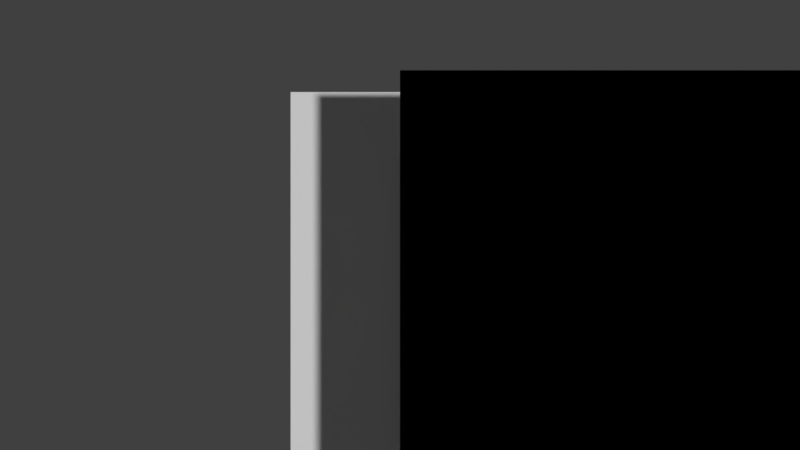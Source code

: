 # Source: Test_map.blend  (saved by Blender 2.79.0; exported with 4.5.12 LTS)
import bpy
from mathutils import Matrix  # noqa: F401  (used for matrix-valued properties, if any)

bpy.ops.wm.read_factory_settings(use_empty=True)
scene = bpy.context.scene
scene.name = 'Scene'

# ---- collections
col_collection_1 = bpy.data.collections.new('Collection 1'); scene.collection.children.link(col_collection_1)

# ---- materials (node trees are filled in below, after node groups)
mat_collisions = bpy.data.materials.new('Collisions')
mat_collisions.alpha_threshold = 0.0
mat_collisions.use_transparent_shadow = False
mat_collisions.preview_render_type = 'CUBE'
mat_collisions.roughness = 0.5
mat_collisions.specular_intensity = 0.0
mat_tileset = bpy.data.materials.new('tileset')
mat_tileset.alpha_threshold = 0.0
mat_tileset.use_transparent_shadow = False
mat_tileset.roughness = 0.5

# ---- material node trees

# ---- world
world_world = bpy.data.worlds.new('World'); scene.world = world_world
world_world.color = (0.05088, 0.05088, 0.05088)
world_world.use_sun_shadow = False
world_world.sun_shadow_jitter_overblur = 0.0
world_world.cycles.sampling_method = 'MANUAL'

# ---- cameras
cam_camera = bpy.data.cameras.new('Camera')
cam_camera.type = 'ORTHO'
cam_camera.clip_end = 100.0
cam_camera.lens = 35.0
cam_camera.sensor_width = 32.0
cam_camera.sensor_height = 18.0
cam_camera.ortho_scale = 7.314
cam_camera.dof.focus_distance = 0.0
cam_camera.dof.aperture_fstop = 128.0

# ---- meshes
me_cube_004 = bpy.data.meshes.new('Cube.004')
me_cube_004.from_pydata([(0.0, 0.0, 0.0), (0.0, 0.0, 2.0), (0.0, 2.0, 0.0), (0.0, 2.0, 2.0), (2.0, 0.0, 0.0), (2.0, 0.0, 2.0), (2.0, 2.0, 0.0), (2.0, 2.0, 2.0)], [], [(0, 1, 3, 2), (2, 3, 7, 6), (6, 7, 5, 4), (4, 5, 1, 0), (2, 6, 4, 0), (7, 3, 1, 5)])
_uv = me_cube_004.uv_layers.new(name='UVMap')
_uv.uv.foreach_set('vector', [1.0, 1.0, 0.0, 1.0, 0.0, 0.0, 1.0, 0.0, 1.0, 1.0, 1.192e-07, 1.0, 0.0, 1.788e-07, 1.0, 0.0, 1.0, 1.0, 0.0, 1.0, 0.0, 1.007e-07, 1.0, 0.0, 0.0, 1.0, 0.0, 0.0, 1.0, 0.0, 1.0, 1.0, 0.0, 1.0, 0.0, 0.0, 1.0, 0.0, 1.0, 1.0, 1.0, 0.0, 1.0, 1.0, 5.431e-08, 1.0, 0.0, 0.0])
me_cube_004.materials.append(mat_collisions)
me_cube_004.use_remesh_preserve_volume = False
me_cube_004.use_remesh_preserve_attributes = False
me_cube_004.use_mirror_vertex_groups = False
me_cube_004.update()
me_cube_003 = bpy.data.meshes.new('Cube.003')
me_cube_003.from_pydata([(0.0, 0.0, 0.0), (0.0, 0.0, 2.0), (0.0, 2.0, 0.0), (0.0, 2.0, 2.0), (2.0, 0.0, 0.0), (2.0, 0.0, 2.0), (2.0, 2.0, 0.0), (2.0, 2.0, 2.0)], [], [(0, 1, 3, 2), (2, 3, 7, 6), (6, 7, 5, 4), (4, 5, 1, 0), (2, 6, 4, 0), (7, 3, 1, 5)])
_uv = me_cube_003.uv_layers.new(name='UVMap')
_uv.uv.foreach_set('vector', [1.0, 1.0, 0.0, 1.0, 0.0, 0.0, 1.0, 0.0, 1.0, 1.0, 1.192e-07, 1.0, 0.0, 1.788e-07, 1.0, 0.0, 1.0, 1.0, 0.0, 1.0, 0.0, 1.007e-07, 1.0, 0.0, 0.0, 1.0, 0.0, 0.0, 1.0, 0.0, 1.0, 1.0, 0.0, 1.0, 0.0, 0.0, 1.0, 0.0, 1.0, 1.0, 1.0, 0.0, 1.0, 1.0, 5.431e-08, 1.0, 0.0, 0.0])
me_cube_003.materials.append(mat_collisions)
me_cube_003.use_remesh_preserve_volume = False
me_cube_003.use_remesh_preserve_attributes = False
me_cube_003.use_mirror_vertex_groups = False
me_cube_003.update()
me_cube_002 = bpy.data.meshes.new('Cube.002')
me_cube_002.from_pydata([(0.0, 0.0, 0.0), (0.0, 0.0, 2.0), (0.0, 2.0, 0.0), (0.0, 2.0, 2.0), (2.0, 0.0, 0.0), (2.0, 0.0, 2.0), (2.0, 2.0, 0.0), (2.0, 2.0, 2.0)], [], [(0, 1, 3, 2), (2, 3, 7, 6), (6, 7, 5, 4), (4, 5, 1, 0), (2, 6, 4, 0), (7, 3, 1, 5)])
_uv = me_cube_002.uv_layers.new(name='UVMap')
_uv.uv.foreach_set('vector', [1.0, 1.0, 0.0, 1.0, 0.0, 0.0, 1.0, 0.0, 1.0, 1.0, 1.192e-07, 1.0, 0.0, 1.788e-07, 1.0, 0.0, 1.0, 1.0, 0.0, 1.0, 0.0, 1.007e-07, 1.0, 0.0, 0.0, 1.0, 0.0, 0.0, 1.0, 0.0, 1.0, 1.0, 0.0, 1.0, 0.0, 0.0, 1.0, 0.0, 1.0, 1.0, 1.0, 0.0, 1.0, 1.0, 5.431e-08, 1.0, 0.0, 0.0])
me_cube_002.materials.append(mat_collisions)
me_cube_002.use_remesh_preserve_volume = False
me_cube_002.use_remesh_preserve_attributes = False
me_cube_002.use_mirror_vertex_groups = False
me_cube_002.update()
me_cube_000 = bpy.data.meshes.new('Cube.000')
me_cube_000.from_pydata([(0.0, 0.0, 0.0), (0.0, 0.0, 2.0), (0.0, 2.0, 0.0), (0.0, 2.0, 2.0), (2.0, 0.0, 0.0), (2.0, 0.0, 2.0), (2.0, 2.0, 0.0), (2.0, 2.0, 2.0)], [], [(0, 1, 3, 2), (2, 3, 7, 6), (6, 7, 5, 4), (4, 5, 1, 0), (2, 6, 4, 0), (7, 3, 1, 5)])
_uv = me_cube_000.uv_layers.new(name='UVMap')
_uv.uv.foreach_set('vector', [1.0, 1.0, 0.0, 1.0, 0.0, 0.0, 1.0, 0.0, 1.0, 1.0, 1.192e-07, 1.0, 0.0, 1.788e-07, 1.0, 0.0, 1.0, 1.0, 0.0, 1.0, 0.0, 1.007e-07, 1.0, 0.0, 0.0, 1.0, 0.0, 0.0, 1.0, 0.0, 1.0, 1.0, 0.0, 1.0, 0.0, 0.0, 1.0, 0.0, 1.0, 1.0, 1.0, 0.0, 1.0, 1.0, 5.431e-08, 1.0, 0.0, 0.0])
me_cube_000.materials.append(mat_collisions)
me_cube_000.use_remesh_preserve_volume = False
me_cube_000.use_remesh_preserve_attributes = False
me_cube_000.use_mirror_vertex_groups = False
me_cube_000.update()
me_plane = bpy.data.meshes.new('Plane')
me_plane.from_pydata([(8.0, -14.0, 1.0), (0.0, -14.0, 1.0), (4.0, -14.0, 1.0), (6.0, -2.0, 1.0), (0.0, -14.0, 0.0), (2.0, -14.0, 0.0), (2.0, -14.0, 1.0), (4.0, -10.0, 1.0), (6.0, -8.0, 1.0), (0.0, -6.0, 1.0), (10.0, -10.0, 1.0), (0.0, -12.0, 1.0), (0.0, -10.0, 1.0), (6.0, -10.0, 1.0), (0.0, -8.0, 1.0), (8.0, -2.0, 1.0), (12.0, -2.0, 1.0), (2.0, -4.0, 1.0), (0.0, -4.0, 1.0), (14.0, -2.0, 1.0), (0.0, -2.0, 1.0), (2.0, 0.0, 1.0), (0.0, 0.0, 1.0), (16.0, -2.0, 1.0), (6.0, 0.0, 1.0), (4.0, 0.0, 1.0), (2.0, -8.0, 1.0), (10.0, -2.0, 1.0), (10.0, 0.0, 1.0), (8.0, 0.0, 1.0), (12.0, 0.0, 1.0), (14.0, -8.0, 1.0), (14.0, 0.0, 1.0), (18.0, -4.0, 1.0), (8.0, -14.0, 0.0), (18.0, -2.0, 1.0), (8.0, -10.0, 1.0), (16.0, 0.0, 1.0), (20.0, 0.0, 1.0), (18.0, 0.0, 1.0), (20.0, -2.0, 1.0), (18.0, -6.0, 1.0), (20.0, -4.0, 1.0), (6.0, -4.0, 1.0), (20.0, -6.0, 1.0), (2.0, -10.0, 1.0), (18.0, -8.0, 1.0), (20.0, -12.0, 1.0), (20.0, -14.0, 1.0), (10.0, -14.0, 1.0), (16.0, -14.0, 1.0), (18.0, -12.0, 1.0), (6.0, -14.0, 1.0), (18.0, -10.0, 1.0), (20.0, -10.0, 1.0), (20.0, -8.0, 1.0), (20.0, -14.0, 0.0), (14.0, -12.0, 1.0), (6.0, -6.0, 1.0), (12.0, -10.0, 1.0), (14.0, -10.0, 1.0), (12.0, -14.0, 0.0), (10.0, -14.0, 0.0), (8.0, -8.0, 1.0), (16.0, -10.0, 1.0), (6.0, -12.0, 1.0), (16.0, -12.0, 1.0), (2.0, -2.0, 1.0), (4.0, -6.0, 1.0), (10.0, -12.0, 1.0), (10.0, -8.0, 1.0), (16.0, -8.0, 1.0), (10.0, -4.0, 1.0), (16.0, -4.0, 1.0), (12.0, -6.0, 1.0), (4.0, -2.0, 1.0), (4.0, -14.0, 0.0), (16.0, -6.0, 1.0), (10.0, -6.0, 1.0), (2.0, -6.0, 1.0), (14.0, -4.0, 1.0), (8.0, -6.0, 1.0), (8.0, -4.0, 1.0), (14.0, -6.0, 1.0), (12.0, -4.0, 1.0), (4.0, -4.0, 1.0), (4.0, -12.0, 1.0), (4.0, -8.0, 1.0), (8.0, -12.0, 1.0), (12.0, -12.0, 1.0), (6.0, -14.0, 0.0), (12.0, -8.0, 1.0), (2.0, -12.0, 1.0), (18.0, -14.0, 0.0), (14.0, -14.0, 0.0), (16.0, -14.0, 0.0), (12.0, -14.0, 1.0), (14.0, -14.0, 1.0), (18.0, -14.0, 1.0)], [], [(76, 5, 6, 2), (5, 4, 1, 6), (1, 6, 92, 11), (6, 2, 86, 92), (11, 92, 45, 12), (12, 45, 26, 14), (14, 26, 79, 9), (9, 79, 17, 18), (18, 17, 67, 20), (20, 67, 21, 22), (67, 75, 25, 21), (75, 3, 24, 25), (3, 15, 29, 24), (15, 27, 28, 29), (27, 16, 30, 28), (16, 19, 32, 30), (19, 23, 37, 32), (23, 35, 39, 37), (35, 40, 38, 39), (33, 42, 40, 35), (41, 44, 42, 33), (46, 55, 44, 41), (64, 53, 46, 71), (66, 51, 53, 64), (51, 47, 54, 53), (98, 48, 47, 51), (50, 98, 51, 66), (53, 54, 55, 46), (97, 50, 66, 57), (96, 97, 57, 89), (49, 96, 89, 69), (0, 49, 69, 88), (52, 0, 88, 65), (2, 52, 65, 86), (26, 87, 68, 79), (87, 8, 58, 68), (8, 63, 81, 58), (63, 70, 78, 81), (70, 91, 74, 78), (91, 31, 83, 74), (31, 71, 77, 83), (71, 46, 41, 77), (79, 68, 85, 17), (68, 58, 43, 85), (58, 81, 82, 43), (81, 78, 72, 82), (78, 74, 84, 72), (74, 83, 80, 84), (83, 77, 73, 80), (77, 41, 33, 73), (17, 85, 75, 67), (85, 43, 3, 75), (43, 82, 15, 3), (82, 72, 27, 15), (72, 84, 16, 27), (84, 80, 19, 16), (80, 73, 23, 19), (73, 33, 35, 23), (45, 7, 87, 26), (7, 13, 8, 87), (13, 36, 63, 8), (36, 10, 70, 63), (10, 59, 91, 70), (59, 60, 31, 91), (60, 64, 71, 31), (92, 86, 7, 45), (86, 65, 13, 7), (65, 88, 36, 13), (88, 69, 10, 36), (69, 89, 59, 10), (89, 57, 60, 59), (57, 66, 64, 60), (90, 76, 2, 52), (34, 90, 52, 0), (62, 34, 0, 49), (61, 62, 49, 96), (94, 61, 96, 97), (95, 94, 97, 50), (93, 95, 50, 98), (56, 93, 98, 48)])
_uv = me_plane.uv_layers.new(name='UVMap')
_uv.uv.foreach_set('vector', [0.1252, 0.0007813, 0.2498, 0.0007813, 0.2498, 0.4992, 0.1252, 0.4992, 0.1252, 0.0007813, 0.2498, 0.0007813, 0.2498, 0.4992, 0.1252, 0.4992, 0.1252, 0.5008, 0.2498, 0.5008, 0.2498, 0.9992, 0.1252, 0.9992, 0.1252, 0.5008, 0.2498, 0.5008, 0.2498, 0.9992, 0.1252, 0.9992, 0.1252, 0.5008, 0.2498, 0.5008, 0.2498, 0.9992, 0.1252, 0.9992, 0.1252, 0.5008, 0.2498, 0.5008, 0.2498, 0.9992, 0.1252, 0.9992, 0.1252, 0.5008, 0.2498, 0.5008, 0.2498, 0.9992, 0.1252, 0.9992, 0.1252, 0.5008, 0.2498, 0.5008, 0.2498, 0.9992, 0.1252, 0.9992, 0.1252, 0.5008, 0.2498, 0.5008, 0.2498, 0.9992, 0.1252, 0.9992, 0.1252, 0.5008, 0.2498, 0.5008, 0.2498, 0.9992, 0.1252, 0.9992, 0.1252, 0.5008, 0.2498, 0.5008, 0.2498, 0.9992, 0.1252, 0.9992, 0.1252, 0.5008, 0.2498, 0.5008, 0.2498, 0.9992, 0.1252, 0.9992, 0.1252, 0.5008, 0.2498, 0.5008, 0.2498, 0.9992, 0.1252, 0.9992, 0.1252, 0.5008, 0.2498, 0.5008, 0.2498, 0.9992, 0.1252, 0.9992, 0.1252, 0.5008, 0.2498, 0.5008, 0.2498, 0.9992, 0.1252, 0.9992, 0.1252, 0.5008, 0.2498, 0.5008, 0.2498, 0.9992, 0.1252, 0.9992, 0.1252, 0.5008, 0.2498, 0.5008, 0.2498, 0.9992, 0.1252, 0.9992, 0.1252, 0.5008, 0.2498, 0.5008, 0.2498, 0.9992, 0.1252, 0.9992, 0.1252, 0.5008, 0.2498, 0.5008, 0.2498, 0.9992, 0.1252, 0.9992, 0.1252, 0.5008, 0.2498, 0.5008, 0.2498, 0.9992, 0.1252, 0.9992, 0.1252, 0.5008, 0.2498, 0.5008, 0.2498, 0.9992, 0.1252, 0.9992, 0.1252, 0.5008, 0.2498, 0.5008, 0.2498, 0.9992, 0.1252, 0.9992, 0.1252, 0.5008, 0.2498, 0.5008, 0.2498, 0.9992, 0.1252, 0.9992, 0.1252, 0.5008, 0.2498, 0.5008, 0.2498, 0.9992, 0.1252, 0.9992, 0.1252, 0.5008, 0.2498, 0.5008, 0.2498, 0.9992, 0.1252, 0.9992, 0.1252, 0.5008, 0.2498, 0.5008, 0.2498, 0.9992, 0.1252, 0.9992, 0.1252, 0.5008, 0.2498, 0.5008, 0.2498, 0.9992, 0.1252, 0.9992, 0.1252, 0.5008, 0.2498, 0.5008, 0.2498, 0.9992, 0.1252, 0.9992, 0.1252, 0.5008, 0.2498, 0.5008, 0.2498, 0.9992, 0.1252, 0.9992, 0.1252, 0.5008, 0.2498, 0.5008, 0.2498, 0.9992, 0.1252, 0.9992, 0.1252, 0.5008, 0.2498, 0.5008, 0.2498, 0.9992, 0.1252, 0.9992, 0.1252, 0.5008, 0.2498, 0.5008, 0.2498, 0.9992, 0.1252, 0.9992, 0.1252, 0.5008, 0.2498, 0.5008, 0.2498, 0.9992, 0.1252, 0.9992, 0.1252, 0.5008, 0.2498, 0.5008, 0.2498, 0.9992, 0.1252, 0.9992, 0.1252, 0.5008, 0.2498, 0.5008, 0.2498, 0.9992, 0.1252, 0.9992, 0.1252, 0.5008, 0.2498, 0.5008, 0.2498, 0.9992, 0.1252, 0.9992, 0.1252, 0.5008, 0.2498, 0.5008, 0.2498, 0.9992, 0.1252, 0.9992, 0.1252, 0.5008, 0.2498, 0.5008, 0.2498, 0.9992, 0.1252, 0.9992, 0.1252, 0.5008, 0.2498, 0.5008, 0.2498, 0.9992, 0.1252, 0.9992, 0.1252, 0.5008, 0.2498, 0.5008, 0.2498, 0.9992, 0.1252, 0.9992, 0.1252, 0.5008, 0.2498, 0.5008, 0.2498, 0.9992, 0.1252, 0.9992, 0.1252, 0.5008, 0.2498, 0.5008, 0.2498, 0.9992, 0.1252, 0.9992, 0.1252, 0.5008, 0.2498, 0.5008, 0.2498, 0.9992, 0.1252, 0.9992, 0.1252, 0.5008, 0.2498, 0.5008, 0.2498, 0.9992, 0.1252, 0.9992, 0.1252, 0.5008, 0.2498, 0.5008, 0.2498, 0.9992, 0.1252, 0.9992, 0.1252, 0.5008, 0.2498, 0.5008, 0.2498, 0.9992, 0.1252, 0.9992, 0.1252, 0.5008, 0.2498, 0.5008, 0.2498, 0.9992, 0.1252, 0.9992, 0.1252, 0.5008, 0.2498, 0.5008, 0.2498, 0.9992, 0.1252, 0.9992, 0.1252, 0.5008, 0.2498, 0.5008, 0.2498, 0.9992, 0.1252, 0.9992, 0.1252, 0.5008, 0.2498, 0.5008, 0.2498, 0.9992, 0.1252, 0.9992, 0.1252, 0.5008, 0.2498, 0.5008, 0.2498, 0.9992, 0.1252, 0.9992, 0.1252, 0.5008, 0.2498, 0.5008, 0.2498, 0.9992, 0.1252, 0.9992, 0.1252, 0.5008, 0.2498, 0.5008, 0.2498, 0.9992, 0.1252, 0.9992, 0.1252, 0.5008, 0.2498, 0.5008, 0.2498, 0.9992, 0.1252, 0.9992, 0.1252, 0.5008, 0.2498, 0.5008, 0.2498, 0.9992, 0.1252, 0.9992, 0.1252, 0.5008, 0.2498, 0.5008, 0.2498, 0.9992, 0.1252, 0.9992, 0.1252, 0.5008, 0.2498, 0.5008, 0.2498, 0.9992, 0.1252, 0.9992, 0.1252, 0.5008, 0.2498, 0.5008, 0.2498, 0.9992, 0.1252, 0.9992, 0.1252, 0.5008, 0.2498, 0.5008, 0.2498, 0.9992, 0.1252, 0.9992, 0.1252, 0.5008, 0.2498, 0.5008, 0.2498, 0.9992, 0.1252, 0.9992, 0.1252, 0.5008, 0.2498, 0.5008, 0.2498, 0.9992, 0.1252, 0.9992, 0.1252, 0.5008, 0.2498, 0.5008, 0.2498, 0.9992, 0.1252, 0.9992, 0.1252, 0.5008, 0.2498, 0.5008, 0.2498, 0.9992, 0.1252, 0.9992, 0.1252, 0.5008, 0.2498, 0.5008, 0.2498, 0.9992, 0.1252, 0.9992, 0.1252, 0.5008, 0.2498, 0.5008, 0.2498, 0.9992, 0.1252, 0.9992, 0.1252, 0.5008, 0.2498, 0.5008, 0.2498, 0.9992, 0.1252, 0.9992, 0.1252, 0.5008, 0.2498, 0.5008, 0.2498, 0.9992, 0.1252, 0.9992, 0.1252, 0.5008, 0.2498, 0.5008, 0.2498, 0.9992, 0.1252, 0.9992, 0.1252, 0.5008, 0.2498, 0.5008, 0.2498, 0.9992, 0.1252, 0.9992, 0.1252, 0.5008, 0.2498, 0.5008, 0.2498, 0.9992, 0.1252, 0.9992, 0.1252, 0.5008, 0.2498, 0.5008, 0.2498, 0.9992, 0.1252, 0.9992, 0.1252, 0.5008, 0.2498, 0.5008, 0.2498, 0.9992, 0.1252, 0.9992, 0.1252, 0.0007813, 0.2498, 0.0007813, 0.2498, 0.4992, 0.1252, 0.4992, 0.1252, 0.0007813, 0.2498, 0.0007813, 0.2498, 0.4992, 0.1252, 0.4992, 0.1252, 0.0007813, 0.2498, 0.0007813, 0.2498, 0.4992, 0.1252, 0.4992, 0.1252, 0.0007813, 0.2498, 0.0007813, 0.2498, 0.4992, 0.1252, 0.4992, 0.1252, 0.0007813, 0.2498, 0.0007813, 0.2498, 0.4992, 0.1252, 0.4992, 0.1252, 0.0007813, 0.2498, 0.0007813, 0.2498, 0.4992, 0.1252, 0.4992, 0.1252, 0.0007813, 0.2498, 0.0007813, 0.2498, 0.4992, 0.1252, 0.4992, 0.1252, 0.0007813, 0.2498, 0.0007813, 0.2498, 0.4992, 0.1252, 0.4992])
me_plane.materials.append(mat_tileset)
me_plane.use_remesh_preserve_volume = False
me_plane.use_remesh_preserve_attributes = False
me_plane.use_mirror_vertex_groups = False
me_plane.update()
me_cube_001 = bpy.data.meshes.new('Cube.001')
me_cube_001.from_pydata([(0.0, 0.0, 0.0), (0.0, 0.0, 2.0), (0.0, 2.0, 0.0), (0.0, 2.0, 2.0), (2.0, 0.0, 0.0), (2.0, 0.0, 2.0), (2.0, 2.0, 0.0), (2.0, 2.0, 2.0)], [], [(0, 1, 3, 2), (2, 3, 7, 6), (6, 7, 5, 4), (4, 5, 1, 0), (2, 6, 4, 0), (7, 3, 1, 5)])
_uv = me_cube_001.uv_layers.new(name='UVMap')
_uv.uv.foreach_set('vector', [1.0, 1.0, 0.0, 1.0, 0.0, 0.0, 1.0, 0.0, 1.0, 1.0, 1.192e-07, 1.0, 0.0, 1.788e-07, 1.0, 0.0, 1.0, 1.0, 0.0, 1.0, 0.0, 1.007e-07, 1.0, 0.0, 0.0, 1.0, 0.0, 0.0, 1.0, 0.0, 1.0, 1.0, 0.0, 1.0, 0.0, 0.0, 1.0, 0.0, 1.0, 1.0, 1.0, 0.0, 1.0, 1.0, 5.431e-08, 1.0, 0.0, 0.0])
me_cube_001.materials.append(mat_collisions)
me_cube_001.use_remesh_preserve_volume = False
me_cube_001.use_remesh_preserve_attributes = False
me_cube_001.use_mirror_vertex_groups = False
me_cube_001.update()

# ---- objects
ob_cube_004 = bpy.data.objects.new('Cube.004', me_cube_004)
ob_cube_003 = bpy.data.objects.new('Cube.003', me_cube_003)
ob_cube_002 = bpy.data.objects.new('Cube.002', me_cube_002)
ob_cube_000 = bpy.data.objects.new('Cube.000', me_cube_000)
ob_tiles = bpy.data.objects.new('Tiles', me_plane)
ob_cube_001 = bpy.data.objects.new('Cube.001', me_cube_001)
ob_camera = bpy.data.objects.new('Camera', cam_camera)

# ---- transforms, parenting, visibility, modifiers, constraints
ob_cube_004.location = (10.0, -7.0, -1.0)
ob_cube_004.scale = (0.5, 3.5, 0.5)
ob_cube_004.lineart.crease_threshold = 0.0
ob_cube_003.location = (-1.0, -7.0, -1.0)
ob_cube_003.scale = (0.5, 3.5, 0.5)
ob_cube_003.lineart.crease_threshold = 0.0
ob_cube_002.location = (-1.0, 0.0, -1.0)
ob_cube_002.scale = (6.0, 0.5, 0.5)
ob_cube_002.lineart.crease_threshold = 0.0
ob_cube_000.location = (-1.0, -8.0, -1.0)
ob_cube_000.scale = (6.0, 0.5, 0.5)
ob_cube_000.lineart.crease_threshold = 0.0
ob_tiles.location = (0.0, 0.0, 0.0)
ob_tiles.scale = (0.5, 0.5, 1.0)
ob_tiles.show_in_front = True
ob_tiles.lineart.crease_threshold = 0.0
ob_cube_001.location = (0.0, -7.0, 0.0)
ob_cube_001.scale = (5.0, 3.5, 0.5)
ob_cube_001.lineart.crease_threshold = 0.0
ob_camera.location = (0.0, -25.0, 18.0)
ob_camera.rotation_euler = (0.9268, 0.0, 0.0)
ob_camera.lock_rotations_4d = False
ob_camera.empty_display_type = 'ARROWS'
ob_camera.color = (0.0, 0.0, 0.0, 0.0)
ob_camera.display_type = 'WIRE'
ob_camera.lineart.crease_threshold = 0.0

# ---- collection membership
col_collection_1.objects.link(ob_cube_004)
col_collection_1.objects.link(ob_cube_003)
col_collection_1.objects.link(ob_cube_002)
col_collection_1.objects.link(ob_cube_000)
col_collection_1.objects.link(ob_tiles)
col_collection_1.objects.link(ob_cube_001)
col_collection_1.objects.link(ob_camera)

# ---- scene / render settings (as saved in the file)
scene.camera = ob_camera
scene.frame_start = 1; scene.frame_end = 250; scene.frame_set(1)
scene.render.engine = 'BLENDER_EEVEE_NEXT'
scene.render.resolution_percentage = 50
scene.render.dither_intensity = 0.0
scene.cycles.use_denoising = False
scene.cycles.samples = 128
scene.cycles.sampling_pattern = 'TABULATED_SOBOL'
scene.cycles.use_adaptive_sampling = False
scene.cycles.use_light_tree = False
scene.cycles.blur_glossy = 0.0
scene.cycles.sample_clamp_indirect = 0.0
scene.view_settings.view_transform = 'Standard'
bpy.context.view_layer.update()

# ---- added for rendering (the .blend has no usable light): sun
light_auto_sun = bpy.data.lights.new('AutoSun', 'SUN')
light_auto_sun.energy = 3.0
light_auto_sun.angle = 0.0523599
ob_auto_sun = bpy.data.objects.new('AutoSun', light_auto_sun)
scene.collection.objects.link(ob_auto_sun)
ob_auto_sun.rotation_euler = (0.872665, 0.174533, 0.523599)
bpy.context.view_layer.update()
